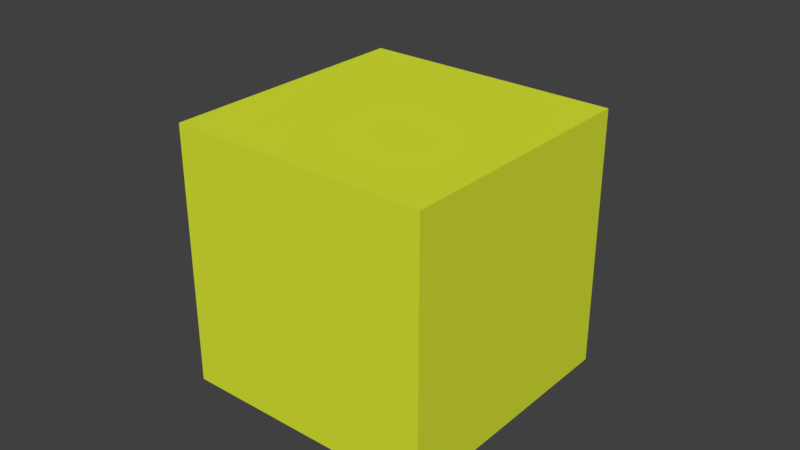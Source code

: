 # Source: cube_character_pushing.blend  (saved by Blender 2.79.0; exported with 4.5.12 LTS)
import bpy
from mathutils import Matrix  # noqa: F401  (used for matrix-valued properties, if any)

bpy.ops.wm.read_factory_settings(use_empty=True)
scene = bpy.context.scene
scene.name = 'Scene'

# ---- collections
col_collection_1 = bpy.data.collections.new('Collection 1'); scene.collection.children.link(col_collection_1)

# ---- materials (node trees are filled in below, after node groups)
mat_material_001 = bpy.data.materials.new('Material.001')
mat_material_001.alpha_threshold = 0.0
mat_material_001.use_transparent_shadow = False
mat_material_001.diffuse_color = (0.703, 0.8, 0.036, 1.0)
mat_material_001.roughness = 0.5
mat_material_002 = bpy.data.materials.new('Material.002')
mat_material_002.alpha_threshold = 0.0
mat_material_002.use_transparent_shadow = False
mat_material_002.diffuse_color = (0.8, 0.42, 0.469, 1.0)
mat_material_002.roughness = 0.5

# ---- material node trees

# ---- world
world_world = bpy.data.worlds.new('World'); scene.world = world_world
world_world.color = (0.05088, 0.05088, 0.05088)
world_world.use_sun_shadow = False
world_world.sun_shadow_jitter_overblur = 0.0
world_world.cycles.sampling_method = 'MANUAL'

# ---- meshes
me_cube_002 = bpy.data.meshes.new('Cube.002')
me_cube_002.from_pydata([(-1.0, -1.0, 0.0), (-1.0, -1.0, 2.0), (-1.0, 1.0, 0.0), (-1.0, 1.0, 2.0), (1.0, -1.0, 0.0), (1.0, -1.0, 2.0), (1.0, 1.0, 0.0), (1.0, 1.0, 2.0)], [], [(0, 1, 3, 2), (2, 3, 7, 6), (6, 7, 5, 4), (4, 5, 1, 0), (2, 6, 4, 0), (7, 3, 1, 5)])
me_cube_002.polygons.foreach_set('material_index', [0, 1, 0, 0, 0, 0])
me_cube_002.materials.append(mat_material_001)
me_cube_002.materials.append(mat_material_002)
me_cube_002.use_remesh_preserve_volume = False
me_cube_002.use_remesh_preserve_attributes = False
me_cube_002.use_mirror_vertex_groups = False
me_cube_002.update()
arm_armature = bpy.data.armatures.new('Armature')  # bones are not reproduced

# ---- objects
ob_armature = bpy.data.objects.new('Armature', arm_armature)
ob_cube = bpy.data.objects.new('Cube', me_cube_002)

# ---- transforms, parenting, visibility, modifiers, constraints
ob_armature.location = (0.0, 0.0, 0.6214)
ob_armature.scale = (0.8011, 0.8011, 0.8011)
ob_armature.show_in_front = True
ob_armature.lineart.crease_threshold = 0.0
ob_cube.parent = ob_armature
ob_cube.matrix_parent_inverse = Matrix(((1.248, 0.0, 0.0, 0.0), (0.0, 1.248, 0.0, 0.0), (0.0, 0.0, 1.248, -0.7757), (0.0, 0.0, 0.0, 1.0)))
ob_cube.location = (0.0, 0.0, 0.0)
ob_cube.scale = (0.7234, 0.7234, 0.7234)
ob_cube.lineart.crease_threshold = 0.0
_vg = ob_cube.vertex_groups.new(name='Bone')
_vg = ob_cube.vertex_groups.new(name='Bone.002')
for _i, _w in zip([1, 3, 4, 5, 6, 7], [0.07588, 0.1031, 0.07911, 0.7817, 0.09362, 0.8264]): _vg.add([_i], _w, 'REPLACE')
_vg = ob_cube.vertex_groups.new(name='Bone.003')
for _i, _w in zip([0, 1, 2, 3, 5, 7], [0.09822, 0.8297, 0.0769, 0.7741, 0.1, 0.07659]): _vg.add([_i], _w, 'REPLACE')
_vg = ob_cube.vertex_groups.new(name='Bone.001')
for _i, _w in zip([0, 2, 4, 5, 6, 7], [0.09755, 0.07887, 0.8223, 0.09936, 0.7953, 0.07854]): _vg.add([_i], _w, 'REPLACE')
_vg = ob_cube.vertex_groups.new(name='Bone.005')
for _i, _w in zip([0, 1, 2, 3, 4, 6], [0.7858, 0.07625, 0.8256, 0.1031, 0.0795, 0.09357]): _vg.add([_i], _w, 'REPLACE')
_m = ob_cube.modifiers.new('Armature', 'ARMATURE')
_m.object = ob_armature

# ---- collection membership
col_collection_1.objects.link(ob_armature)
col_collection_1.objects.link(ob_cube)

# ---- scene / render settings (as saved in the file)
scene.frame_start = 1; scene.frame_end = 21; scene.frame_set(21)
scene.render.engine = 'BLENDER_EEVEE_NEXT'
scene.render.resolution_percentage = 50
scene.render.dither_intensity = 0.0
scene.cycles.use_denoising = False
scene.cycles.samples = 128
scene.cycles.sampling_pattern = 'TABULATED_SOBOL'
scene.cycles.use_adaptive_sampling = False
scene.cycles.use_light_tree = False
scene.cycles.blur_glossy = 0.0
scene.cycles.sample_clamp_indirect = 0.0
scene.view_settings.view_transform = 'Standard'
bpy.context.view_layer.update()

# ---- added for rendering (the .blend has no active camera and no usable light): camera, sun
cam_auto = bpy.data.cameras.new('AutoCamera')
cam_auto.lens = 50.0
cam_auto.sensor_width = 36.0
cam_auto.clip_end = 1000.0
ob_auto_camera = bpy.data.objects.new('AutoCamera', cam_auto)
scene.collection.objects.link(ob_auto_camera)
ob_auto_camera.location = (3.1665, -3.77769, 3.38688)
ob_auto_camera.rotation_euler = (1.09748, -7.21219e-08, 0.694738)
scene.camera = ob_auto_camera
light_auto_sun = bpy.data.lights.new('AutoSun', 'SUN')
light_auto_sun.energy = 3.0
light_auto_sun.angle = 0.0523599
ob_auto_sun = bpy.data.objects.new('AutoSun', light_auto_sun)
scene.collection.objects.link(ob_auto_sun)
ob_auto_sun.rotation_euler = (0.872665, 0.174533, 0.523599)
bpy.context.view_layer.update()
